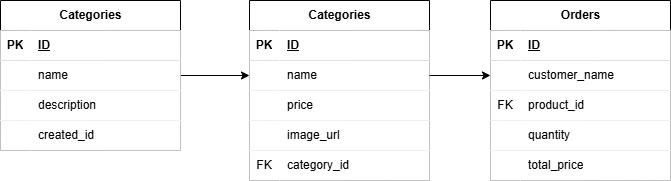

The diagram above was exported from draw.io. Its source (the exported page's mxGraphModel, read from the mxfile embedded in the PNG):
<mxGraphModel dx="1030" dy="574" grid="1" gridSize="10" guides="1" tooltips="1" connect="1" arrows="1" fold="1" page="1" pageScale="1" pageWidth="850" pageHeight="1100" math="0" shadow="0">
  <root>
    <mxCell id="0" />
    <mxCell id="1" parent="0" />
    <mxCell id="H8pwFY5MQl_1jGibxorW-118" edge="1" parent="1" source="H8pwFY5MQl_1jGibxorW-70" style="edgeStyle=orthogonalEdgeStyle;rounded=0;orthogonalLoop=1;jettySize=auto;html=1;entryX=0;entryY=0.5;entryDx=0;entryDy=0;" target="H8pwFY5MQl_1jGibxorW-87">
      <mxGeometry relative="1" as="geometry" />
    </mxCell>
    <mxCell id="H8pwFY5MQl_1jGibxorW-70" parent="1" style="shape=table;startSize=30;container=1;collapsible=1;childLayout=tableLayout;fixedRows=1;rowLines=2;fontStyle=1;align=center;resizeLast=1;html=1;" value="Categories" vertex="1">
      <mxGeometry height="150" width="180" y="290" as="geometry" />
    </mxCell>
    <mxCell id="H8pwFY5MQl_1jGibxorW-71" parent="H8pwFY5MQl_1jGibxorW-70" style="shape=tableRow;horizontal=0;startSize=0;swimlaneHead=0;swimlaneBody=0;collapsible=0;dropTarget=0;points=[[0,0.5],[1,0.5]];portConstraint=eastwest;top=0;left=0;right=0;bottom=1;" value="" vertex="1">
      <mxGeometry height="30" width="180" y="30" as="geometry" />
    </mxCell>
    <mxCell id="H8pwFY5MQl_1jGibxorW-72" parent="H8pwFY5MQl_1jGibxorW-71" style="shape=partialRectangle;connectable=0;top=0;left=0;bottom=0;right=0;fontStyle=1;overflow=hidden;whiteSpace=wrap;html=1;" value="PK" vertex="1">
      <mxGeometry height="30" width="30" as="geometry">
        <mxRectangle height="30" width="30" as="alternateBounds" />
      </mxGeometry>
    </mxCell>
    <mxCell id="H8pwFY5MQl_1jGibxorW-73" parent="H8pwFY5MQl_1jGibxorW-71" style="shape=partialRectangle;connectable=0;top=0;left=0;bottom=0;right=0;align=left;spacingLeft=6;fontStyle=5;overflow=hidden;whiteSpace=wrap;html=1;" value="ID" vertex="1">
      <mxGeometry height="30" width="150" x="30" as="geometry">
        <mxRectangle height="30" width="150" as="alternateBounds" />
      </mxGeometry>
    </mxCell>
    <mxCell id="H8pwFY5MQl_1jGibxorW-74" parent="H8pwFY5MQl_1jGibxorW-70" style="shape=tableRow;horizontal=0;startSize=0;swimlaneHead=0;swimlaneBody=0;collapsible=0;dropTarget=0;points=[[0,0.5],[1,0.5]];portConstraint=eastwest;top=0;left=0;right=0;bottom=0;" value="" vertex="1">
      <mxGeometry height="30" width="180" y="60" as="geometry" />
    </mxCell>
    <mxCell id="H8pwFY5MQl_1jGibxorW-75" parent="H8pwFY5MQl_1jGibxorW-74" style="shape=partialRectangle;connectable=0;top=0;left=0;bottom=0;right=0;editable=1;overflow=hidden;whiteSpace=wrap;html=1;" value="" vertex="1">
      <mxGeometry height="30" width="30" as="geometry">
        <mxRectangle height="30" width="30" as="alternateBounds" />
      </mxGeometry>
    </mxCell>
    <mxCell id="H8pwFY5MQl_1jGibxorW-76" parent="H8pwFY5MQl_1jGibxorW-74" style="shape=partialRectangle;connectable=0;top=0;left=0;bottom=0;right=0;align=left;spacingLeft=6;overflow=hidden;whiteSpace=wrap;html=1;" value="name" vertex="1">
      <mxGeometry height="30" width="150" x="30" as="geometry">
        <mxRectangle height="30" width="150" as="alternateBounds" />
      </mxGeometry>
    </mxCell>
    <mxCell id="H8pwFY5MQl_1jGibxorW-77" parent="H8pwFY5MQl_1jGibxorW-70" style="shape=tableRow;horizontal=0;startSize=0;swimlaneHead=0;swimlaneBody=0;collapsible=0;dropTarget=0;points=[[0,0.5],[1,0.5]];portConstraint=eastwest;top=0;left=0;right=0;bottom=0;" value="" vertex="1">
      <mxGeometry height="30" width="180" y="90" as="geometry" />
    </mxCell>
    <mxCell id="H8pwFY5MQl_1jGibxorW-78" parent="H8pwFY5MQl_1jGibxorW-77" style="shape=partialRectangle;connectable=0;top=0;left=0;bottom=0;right=0;editable=1;overflow=hidden;whiteSpace=wrap;html=1;" value="" vertex="1">
      <mxGeometry height="30" width="30" as="geometry">
        <mxRectangle height="30" width="30" as="alternateBounds" />
      </mxGeometry>
    </mxCell>
    <mxCell id="H8pwFY5MQl_1jGibxorW-79" parent="H8pwFY5MQl_1jGibxorW-77" style="shape=partialRectangle;connectable=0;top=0;left=0;bottom=0;right=0;align=left;spacingLeft=6;overflow=hidden;whiteSpace=wrap;html=1;" value="description" vertex="1">
      <mxGeometry height="30" width="150" x="30" as="geometry">
        <mxRectangle height="30" width="150" as="alternateBounds" />
      </mxGeometry>
    </mxCell>
    <mxCell id="H8pwFY5MQl_1jGibxorW-80" parent="H8pwFY5MQl_1jGibxorW-70" style="shape=tableRow;horizontal=0;startSize=0;swimlaneHead=0;swimlaneBody=0;collapsible=0;dropTarget=0;points=[[0,0.5],[1,0.5]];portConstraint=eastwest;top=0;left=0;right=0;bottom=0;" value="" vertex="1">
      <mxGeometry height="30" width="180" y="120" as="geometry" />
    </mxCell>
    <mxCell id="H8pwFY5MQl_1jGibxorW-81" parent="H8pwFY5MQl_1jGibxorW-80" style="shape=partialRectangle;connectable=0;top=0;left=0;bottom=0;right=0;editable=1;overflow=hidden;whiteSpace=wrap;html=1;" value="" vertex="1">
      <mxGeometry height="30" width="30" as="geometry">
        <mxRectangle height="30" width="30" as="alternateBounds" />
      </mxGeometry>
    </mxCell>
    <mxCell id="H8pwFY5MQl_1jGibxorW-82" parent="H8pwFY5MQl_1jGibxorW-80" style="shape=partialRectangle;connectable=0;top=0;left=0;bottom=0;right=0;align=left;spacingLeft=6;overflow=hidden;whiteSpace=wrap;html=1;" value="created_id" vertex="1">
      <mxGeometry height="30" width="150" x="30" as="geometry">
        <mxRectangle height="30" width="150" as="alternateBounds" />
      </mxGeometry>
    </mxCell>
    <mxCell id="H8pwFY5MQl_1jGibxorW-83" parent="1" style="shape=table;startSize=30;container=1;collapsible=1;childLayout=tableLayout;fixedRows=1;rowLines=1;fontStyle=1;align=center;resizeLast=1;html=1;" value="Categories" vertex="1">
      <mxGeometry height="180" width="180" x="249" y="290" as="geometry" />
    </mxCell>
    <mxCell id="H8pwFY5MQl_1jGibxorW-84" parent="H8pwFY5MQl_1jGibxorW-83" style="shape=tableRow;horizontal=0;startSize=0;swimlaneHead=0;swimlaneBody=0;collapsible=0;dropTarget=0;points=[[0,0.5],[1,0.5]];portConstraint=eastwest;top=0;left=0;right=0;bottom=1;" value="" vertex="1">
      <mxGeometry height="30" width="180" y="30" as="geometry" />
    </mxCell>
    <mxCell id="H8pwFY5MQl_1jGibxorW-85" parent="H8pwFY5MQl_1jGibxorW-84" style="shape=partialRectangle;connectable=0;top=0;left=0;bottom=0;right=0;fontStyle=1;overflow=hidden;whiteSpace=wrap;html=1;" value="PK" vertex="1">
      <mxGeometry height="30" width="30" as="geometry">
        <mxRectangle height="30" width="30" as="alternateBounds" />
      </mxGeometry>
    </mxCell>
    <mxCell id="H8pwFY5MQl_1jGibxorW-86" parent="H8pwFY5MQl_1jGibxorW-84" style="shape=partialRectangle;connectable=0;top=0;left=0;bottom=0;right=0;align=left;spacingLeft=6;fontStyle=5;overflow=hidden;whiteSpace=wrap;html=1;" value="ID" vertex="1">
      <mxGeometry height="30" width="150" x="30" as="geometry">
        <mxRectangle height="30" width="150" as="alternateBounds" />
      </mxGeometry>
    </mxCell>
    <mxCell id="H8pwFY5MQl_1jGibxorW-87" parent="H8pwFY5MQl_1jGibxorW-83" style="shape=tableRow;horizontal=0;startSize=0;swimlaneHead=0;swimlaneBody=0;collapsible=0;dropTarget=0;points=[[0,0.5],[1,0.5]];portConstraint=eastwest;top=0;left=0;right=0;bottom=0;" value="" vertex="1">
      <mxGeometry height="30" width="180" y="60" as="geometry" />
    </mxCell>
    <mxCell id="H8pwFY5MQl_1jGibxorW-88" parent="H8pwFY5MQl_1jGibxorW-87" style="shape=partialRectangle;connectable=0;top=0;left=0;bottom=0;right=0;editable=1;overflow=hidden;whiteSpace=wrap;html=1;" value="" vertex="1">
      <mxGeometry height="30" width="30" as="geometry">
        <mxRectangle height="30" width="30" as="alternateBounds" />
      </mxGeometry>
    </mxCell>
    <mxCell id="H8pwFY5MQl_1jGibxorW-89" parent="H8pwFY5MQl_1jGibxorW-87" style="shape=partialRectangle;connectable=0;top=0;left=0;bottom=0;right=0;align=left;spacingLeft=6;overflow=hidden;whiteSpace=wrap;html=1;" value="name" vertex="1">
      <mxGeometry height="30" width="150" x="30" as="geometry">
        <mxRectangle height="30" width="150" as="alternateBounds" />
      </mxGeometry>
    </mxCell>
    <mxCell id="H8pwFY5MQl_1jGibxorW-90" parent="H8pwFY5MQl_1jGibxorW-83" style="shape=tableRow;horizontal=0;startSize=0;swimlaneHead=0;swimlaneBody=0;collapsible=0;dropTarget=0;points=[[0,0.5],[1,0.5]];portConstraint=eastwest;top=0;left=0;right=0;bottom=0;" value="" vertex="1">
      <mxGeometry height="30" width="180" y="90" as="geometry" />
    </mxCell>
    <mxCell id="H8pwFY5MQl_1jGibxorW-91" parent="H8pwFY5MQl_1jGibxorW-90" style="shape=partialRectangle;connectable=0;top=0;left=0;bottom=0;right=0;editable=1;overflow=hidden;whiteSpace=wrap;html=1;" value="" vertex="1">
      <mxGeometry height="30" width="30" as="geometry">
        <mxRectangle height="30" width="30" as="alternateBounds" />
      </mxGeometry>
    </mxCell>
    <mxCell id="H8pwFY5MQl_1jGibxorW-92" parent="H8pwFY5MQl_1jGibxorW-90" style="shape=partialRectangle;connectable=0;top=0;left=0;bottom=0;right=0;align=left;spacingLeft=6;overflow=hidden;whiteSpace=wrap;html=1;" value="price" vertex="1">
      <mxGeometry height="30" width="150" x="30" as="geometry">
        <mxRectangle height="30" width="150" as="alternateBounds" />
      </mxGeometry>
    </mxCell>
    <mxCell id="H8pwFY5MQl_1jGibxorW-93" parent="H8pwFY5MQl_1jGibxorW-83" style="shape=tableRow;horizontal=0;startSize=0;swimlaneHead=0;swimlaneBody=0;collapsible=0;dropTarget=0;points=[[0,0.5],[1,0.5]];portConstraint=eastwest;top=0;left=0;right=0;bottom=0;" value="" vertex="1">
      <mxGeometry height="30" width="180" y="120" as="geometry" />
    </mxCell>
    <mxCell id="H8pwFY5MQl_1jGibxorW-94" parent="H8pwFY5MQl_1jGibxorW-93" style="shape=partialRectangle;connectable=0;top=0;left=0;bottom=0;right=0;editable=1;overflow=hidden;whiteSpace=wrap;html=1;" value="" vertex="1">
      <mxGeometry height="30" width="30" as="geometry">
        <mxRectangle height="30" width="30" as="alternateBounds" />
      </mxGeometry>
    </mxCell>
    <mxCell id="H8pwFY5MQl_1jGibxorW-95" parent="H8pwFY5MQl_1jGibxorW-93" style="shape=partialRectangle;connectable=0;top=0;left=0;bottom=0;right=0;align=left;spacingLeft=6;overflow=hidden;whiteSpace=wrap;html=1;" value="image_url" vertex="1">
      <mxGeometry height="30" width="150" x="30" as="geometry">
        <mxRectangle height="30" width="150" as="alternateBounds" />
      </mxGeometry>
    </mxCell>
    <mxCell id="H8pwFY5MQl_1jGibxorW-99" parent="H8pwFY5MQl_1jGibxorW-83" style="shape=tableRow;horizontal=0;startSize=0;swimlaneHead=0;swimlaneBody=0;collapsible=0;dropTarget=0;points=[[0,0.5],[1,0.5]];portConstraint=eastwest;top=0;left=0;right=0;bottom=0;" vertex="1">
      <mxGeometry height="30" width="180" y="150" as="geometry" />
    </mxCell>
    <mxCell id="H8pwFY5MQl_1jGibxorW-100" parent="H8pwFY5MQl_1jGibxorW-99" style="shape=partialRectangle;connectable=0;top=0;left=0;bottom=0;right=0;editable=1;overflow=hidden;whiteSpace=wrap;html=1;" value="FK" vertex="1">
      <mxGeometry height="30" width="30" as="geometry">
        <mxRectangle height="30" width="30" as="alternateBounds" />
      </mxGeometry>
    </mxCell>
    <mxCell id="H8pwFY5MQl_1jGibxorW-101" parent="H8pwFY5MQl_1jGibxorW-99" style="shape=partialRectangle;connectable=0;top=0;left=0;bottom=0;right=0;align=left;spacingLeft=6;overflow=hidden;whiteSpace=wrap;html=1;" value="category_id" vertex="1">
      <mxGeometry height="30" width="150" x="30" as="geometry">
        <mxRectangle height="30" width="150" as="alternateBounds" />
      </mxGeometry>
    </mxCell>
    <mxCell id="H8pwFY5MQl_1jGibxorW-102" parent="1" style="shape=table;startSize=30;container=1;collapsible=1;childLayout=tableLayout;fixedRows=1;rowLines=1;fontStyle=1;align=center;resizeLast=1;html=1;" value="Orders" vertex="1">
      <mxGeometry height="180" width="180" x="490" y="290" as="geometry" />
    </mxCell>
    <mxCell id="H8pwFY5MQl_1jGibxorW-103" parent="H8pwFY5MQl_1jGibxorW-102" style="shape=tableRow;horizontal=0;startSize=0;swimlaneHead=0;swimlaneBody=0;collapsible=0;dropTarget=0;points=[[0,0.5],[1,0.5]];portConstraint=eastwest;top=0;left=0;right=0;bottom=1;" value="" vertex="1">
      <mxGeometry height="30" width="180" y="30" as="geometry" />
    </mxCell>
    <mxCell id="H8pwFY5MQl_1jGibxorW-104" parent="H8pwFY5MQl_1jGibxorW-103" style="shape=partialRectangle;connectable=0;top=0;left=0;bottom=0;right=0;fontStyle=1;overflow=hidden;whiteSpace=wrap;html=1;" value="PK" vertex="1">
      <mxGeometry height="30" width="30" as="geometry">
        <mxRectangle height="30" width="30" as="alternateBounds" />
      </mxGeometry>
    </mxCell>
    <mxCell id="H8pwFY5MQl_1jGibxorW-105" parent="H8pwFY5MQl_1jGibxorW-103" style="shape=partialRectangle;connectable=0;top=0;left=0;bottom=0;right=0;align=left;spacingLeft=6;fontStyle=5;overflow=hidden;whiteSpace=wrap;html=1;" value="ID" vertex="1">
      <mxGeometry height="30" width="150" x="30" as="geometry">
        <mxRectangle height="30" width="150" as="alternateBounds" />
      </mxGeometry>
    </mxCell>
    <mxCell id="H8pwFY5MQl_1jGibxorW-106" parent="H8pwFY5MQl_1jGibxorW-102" style="shape=tableRow;horizontal=0;startSize=0;swimlaneHead=0;swimlaneBody=0;collapsible=0;dropTarget=0;points=[[0,0.5],[1,0.5]];portConstraint=eastwest;top=0;left=0;right=0;bottom=0;" value="" vertex="1">
      <mxGeometry height="30" width="180" y="60" as="geometry" />
    </mxCell>
    <mxCell id="H8pwFY5MQl_1jGibxorW-107" parent="H8pwFY5MQl_1jGibxorW-106" style="shape=partialRectangle;connectable=0;top=0;left=0;bottom=0;right=0;editable=1;overflow=hidden;whiteSpace=wrap;html=1;" value="" vertex="1">
      <mxGeometry height="30" width="30" as="geometry">
        <mxRectangle height="30" width="30" as="alternateBounds" />
      </mxGeometry>
    </mxCell>
    <mxCell id="H8pwFY5MQl_1jGibxorW-108" parent="H8pwFY5MQl_1jGibxorW-106" style="shape=partialRectangle;connectable=0;top=0;left=0;bottom=0;right=0;align=left;spacingLeft=6;overflow=hidden;whiteSpace=wrap;html=1;" value="customer_name" vertex="1">
      <mxGeometry height="30" width="150" x="30" as="geometry">
        <mxRectangle height="30" width="150" as="alternateBounds" />
      </mxGeometry>
    </mxCell>
    <mxCell id="H8pwFY5MQl_1jGibxorW-109" parent="H8pwFY5MQl_1jGibxorW-102" style="shape=tableRow;horizontal=0;startSize=0;swimlaneHead=0;swimlaneBody=0;collapsible=0;dropTarget=0;points=[[0,0.5],[1,0.5]];portConstraint=eastwest;top=0;left=0;right=0;bottom=0;" value="" vertex="1">
      <mxGeometry height="30" width="180" y="90" as="geometry" />
    </mxCell>
    <mxCell id="H8pwFY5MQl_1jGibxorW-110" parent="H8pwFY5MQl_1jGibxorW-109" style="shape=partialRectangle;connectable=0;top=0;left=0;bottom=0;right=0;editable=1;overflow=hidden;whiteSpace=wrap;html=1;" value="FK" vertex="1">
      <mxGeometry height="30" width="30" as="geometry">
        <mxRectangle height="30" width="30" as="alternateBounds" />
      </mxGeometry>
    </mxCell>
    <mxCell id="H8pwFY5MQl_1jGibxorW-111" parent="H8pwFY5MQl_1jGibxorW-109" style="shape=partialRectangle;connectable=0;top=0;left=0;bottom=0;right=0;align=left;spacingLeft=6;overflow=hidden;whiteSpace=wrap;html=1;" value="product_id" vertex="1">
      <mxGeometry height="30" width="150" x="30" as="geometry">
        <mxRectangle height="30" width="150" as="alternateBounds" />
      </mxGeometry>
    </mxCell>
    <mxCell id="H8pwFY5MQl_1jGibxorW-112" parent="H8pwFY5MQl_1jGibxorW-102" style="shape=tableRow;horizontal=0;startSize=0;swimlaneHead=0;swimlaneBody=0;collapsible=0;dropTarget=0;points=[[0,0.5],[1,0.5]];portConstraint=eastwest;top=0;left=0;right=0;bottom=0;" value="" vertex="1">
      <mxGeometry height="30" width="180" y="120" as="geometry" />
    </mxCell>
    <mxCell id="H8pwFY5MQl_1jGibxorW-113" parent="H8pwFY5MQl_1jGibxorW-112" style="shape=partialRectangle;connectable=0;top=0;left=0;bottom=0;right=0;editable=1;overflow=hidden;whiteSpace=wrap;html=1;" value="" vertex="1">
      <mxGeometry height="30" width="30" as="geometry">
        <mxRectangle height="30" width="30" as="alternateBounds" />
      </mxGeometry>
    </mxCell>
    <mxCell id="H8pwFY5MQl_1jGibxorW-114" parent="H8pwFY5MQl_1jGibxorW-112" style="shape=partialRectangle;connectable=0;top=0;left=0;bottom=0;right=0;align=left;spacingLeft=6;overflow=hidden;whiteSpace=wrap;html=1;" value="quantity" vertex="1">
      <mxGeometry height="30" width="150" x="30" as="geometry">
        <mxRectangle height="30" width="150" as="alternateBounds" />
      </mxGeometry>
    </mxCell>
    <mxCell id="H8pwFY5MQl_1jGibxorW-115" parent="H8pwFY5MQl_1jGibxorW-102" style="shape=tableRow;horizontal=0;startSize=0;swimlaneHead=0;swimlaneBody=0;collapsible=0;dropTarget=0;points=[[0,0.5],[1,0.5]];portConstraint=eastwest;top=0;left=0;right=0;bottom=0;" vertex="1">
      <mxGeometry height="30" width="180" y="150" as="geometry" />
    </mxCell>
    <mxCell id="H8pwFY5MQl_1jGibxorW-116" parent="H8pwFY5MQl_1jGibxorW-115" style="shape=partialRectangle;connectable=0;top=0;left=0;bottom=0;right=0;editable=1;overflow=hidden;whiteSpace=wrap;html=1;" value="" vertex="1">
      <mxGeometry height="30" width="30" as="geometry">
        <mxRectangle height="30" width="30" as="alternateBounds" />
      </mxGeometry>
    </mxCell>
    <mxCell id="H8pwFY5MQl_1jGibxorW-117" parent="H8pwFY5MQl_1jGibxorW-115" style="shape=partialRectangle;connectable=0;top=0;left=0;bottom=0;right=0;align=left;spacingLeft=6;overflow=hidden;whiteSpace=wrap;html=1;" value="total_price" vertex="1">
      <mxGeometry height="30" width="150" x="30" as="geometry">
        <mxRectangle height="30" width="150" as="alternateBounds" />
      </mxGeometry>
    </mxCell>
    <mxCell id="H8pwFY5MQl_1jGibxorW-119" edge="1" parent="1" source="H8pwFY5MQl_1jGibxorW-87" style="edgeStyle=orthogonalEdgeStyle;rounded=0;orthogonalLoop=1;jettySize=auto;html=1;" target="H8pwFY5MQl_1jGibxorW-106">
      <mxGeometry relative="1" as="geometry" />
    </mxCell>
  </root>
</mxGraphModel>